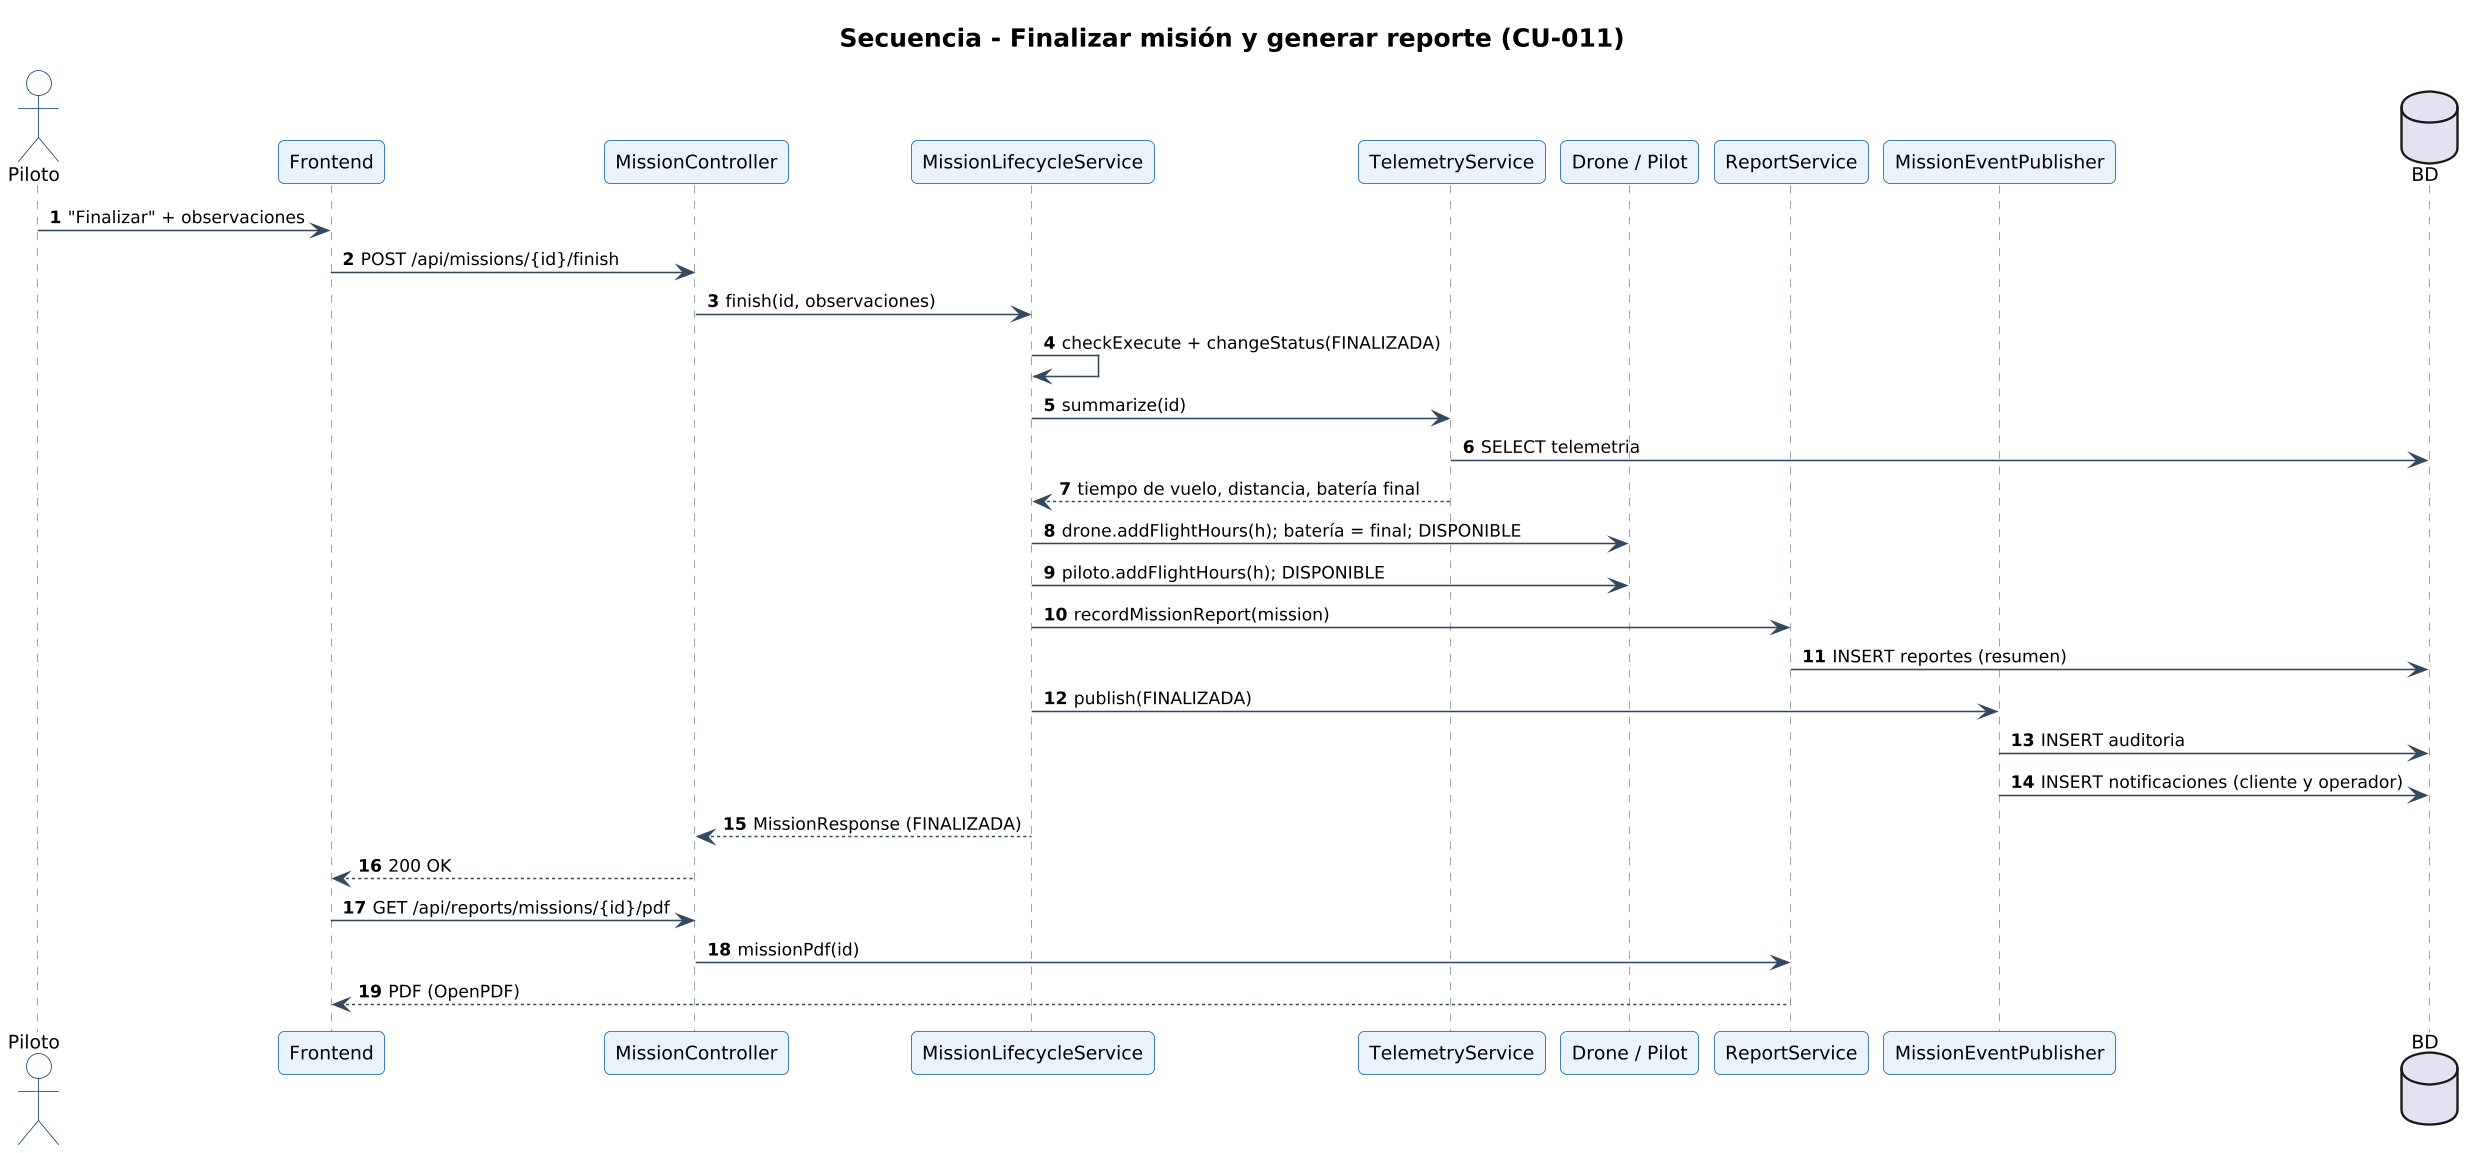

The diagram above was rendered by PlantUML. Its source (embedded in the PNG):
@startuml 05-finalizar-mision
!include ../_estilo.iuml
title Secuencia - Finalizar misión y generar reporte (CU-011)
autonumber
actor Piloto
participant "Frontend" as FE
participant "MissionController" as C
participant "MissionLifecycleService" as L
participant "TelemetryService" as T
participant "Drone / Pilot" as RES
participant "ReportService" as RS
participant "MissionEventPublisher" as EP
database "BD" as DB

Piloto -> FE : "Finalizar" + observaciones
FE -> C : POST /api/missions/{id}/finish
C -> L : finish(id, observaciones)
L -> L : checkExecute + changeStatus(FINALIZADA)
L -> T : summarize(id)
T -> DB : SELECT telemetria
T --> L : tiempo de vuelo, distancia, batería final
L -> RES : drone.addFlightHours(h); batería = final; DISPONIBLE
L -> RES : piloto.addFlightHours(h); DISPONIBLE
L -> RS : recordMissionReport(mission)
RS -> DB : INSERT reportes (resumen)
L -> EP : publish(FINALIZADA)
EP -> DB : INSERT auditoria
EP -> DB : INSERT notificaciones (cliente y operador)
L --> C : MissionResponse (FINALIZADA)
C --> FE : 200 OK
FE -> C : GET /api/reports/missions/{id}/pdf
C -> RS : missionPdf(id)
RS --> FE : PDF (OpenPDF)
@enduml